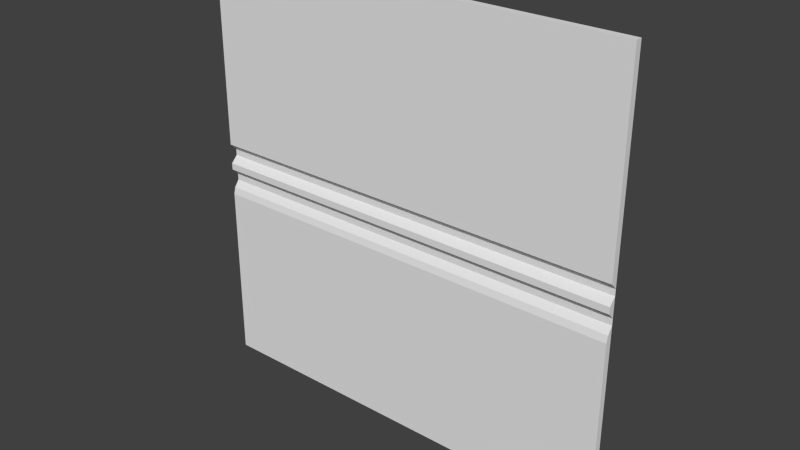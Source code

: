 # Source: flight1_2.blend  (saved by Blender 2.76.0; exported with 4.5.12 LTS)
import bpy
from mathutils import Matrix  # noqa: F401  (used for matrix-valued properties, if any)

bpy.ops.wm.read_factory_settings(use_empty=True)
scene = bpy.context.scene
scene.name = 'Scene'

# ---- collections
col_collection_1 = bpy.data.collections.new('Collection 1'); scene.collection.children.link(col_collection_1)

# ---- world
world_world = bpy.data.worlds.new('World'); scene.world = world_world
world_world.color = (0.05088, 0.05088, 0.05088)
world_world.use_sun_shadow = False
world_world.sun_shadow_jitter_overblur = 0.0
world_world.cycles.sampling_method = 'MANUAL'
world_world.cycles.sample_map_resolution = 256

# ---- meshes
me_flight1_2_meshdata = bpy.data.meshes.new('flight1_2_meshdata')
me_flight1_2_meshdata.from_pydata([(-1.28, 1.24, -1.28), (1.28, 1.24, -1.28), (-1.28, 1.24, 1.28), (1.28, 1.24, 1.28), (-1.28, 1.24, 0.0), (1.28, 1.24, 0.0), (1.28, 1.24, 0.1201), (-1.28, 1.24, 0.1201), (-1.28, 1.24, -0.2007), (1.28, 1.24, -0.2007), (1.28, 1.25, -0.1605), (1.28, 1.28, -0.1204), (1.28, 1.28, -0.08027), (1.28, 1.24, -0.04013), (-1.28, 1.24, -0.04013), (-1.28, 1.28, -0.08027), (-1.28, 1.28, -0.1204), (-1.28, 1.25, -0.1605), (-1.28, 1.28, 0.08006), (-1.28, 1.28, 0.04003), (1.28, 1.28, 0.04003), (1.28, 1.28, 0.08006), (-1.28, 1.28, -1.28), (1.28, 1.28, -1.28), (-1.28, 1.28, 1.28), (1.28, 1.28, 1.28)], [], [(7, 6, 3, 2), (14, 13, 5, 4), (18, 21, 6, 7), (0, 1, 9, 8), (8, 9, 10, 17), (17, 10, 11, 16), (16, 11, 12, 15), (15, 12, 13, 14), (4, 5, 20, 19), (19, 20, 21, 18), (2, 3, 25, 24), (1, 0, 22, 23), (3, 6, 21, 25), (5, 13, 12, 20), (1, 23, 11, 10, 9), (0, 8, 17, 16, 22), (19, 15, 14, 4), (2, 24, 18, 7)])
_uv = me_flight1_2_meshdata.uv_layers.new(name='UVMap')
_uv.uv.foreach_set('vector', [0.0002768, 0.5469, 1.0, 0.5469, 1.0, 1.0, 0.0002768, 1.0, 0.0002768, 0.4843, 1.0, 0.4843, 1.0, 0.5, 0.0002768, 0.5, 0.0002768, 0.5313, 1.0, 0.5313, 1.0, 0.5469, 0.0002768, 0.5469, 0.0002768, 0.0, 1.0, 0.0, 1.0, 0.4216, 0.0002768, 0.4216, 0.0002768, 0.4216, 1.0, 0.4216, 1.0, 0.4373, 0.0002768, 0.4373, 0.0002768, 0.4373, 1.0, 0.4373, 1.0, 0.453, 0.0002768, 0.453, 0.0002768, 0.453, 1.0, 0.453, 1.0, 0.4686, 0.0002768, 0.4686, 0.0002768, 0.4686, 1.0, 0.4686, 1.0, 0.4843, 0.0002768, 0.4843, 0.0002768, 0.5, 1.0, 0.5, 1.0, 0.5156, 0.0002768, 0.5156, 0.0002768, 0.5156, 1.0, 0.5156, 1.0, 0.5313, 0.0002768, 0.5313, 0.0002768, 0.9975, 1.0, 0.9975, 1.0, 0.9975, 0.0002768, 0.9975, 1.0, -0.007382, 0.0002768, -0.007382, 0.0002768, -0.007382, 1.0, -0.007382, 0.9961, 1.0, 0.9961, 0.5469, 0.9961, 0.5313, 0.9961, 1.0, 0.9961, 0.5, 0.9961, 0.4843, 0.9961, 0.4686, 0.9961, 0.5156, 0.9961, 0.0, 0.9961, 0.0, 0.9961, 0.453, 0.9961, 0.4373, 0.9961, 0.4216, 0.00223, 0.0, 0.00223, 0.4216, 0.00223, 0.4373, 0.00223, 0.453, 0.00223, 0.0, 0.00223, 0.5156, 0.00223, 0.4686, 0.00223, 0.4843, 0.00223, 0.5, 0.00223, 1.0, 0.00223, 1.0, 0.00223, 0.5313, 0.00223, 0.5469])
me_flight1_2_meshdata.use_remesh_preserve_volume = False
me_flight1_2_meshdata.use_remesh_preserve_attributes = False
me_flight1_2_meshdata.use_mirror_vertex_groups = False
me_flight1_2_meshdata.update()

# ---- objects
ob_flight1_2_mesh = bpy.data.objects.new('flight1_2_mesh', me_flight1_2_meshdata)

# ---- transforms, parenting, visibility, modifiers, constraints
ob_flight1_2_mesh.location = (0.0, 0.0, 0.0)
ob_flight1_2_mesh.lineart.crease_threshold = 0.0

# ---- collection membership
col_collection_1.objects.link(ob_flight1_2_mesh)

# ---- scene / render settings (as saved in the file)
scene.frame_start = 1; scene.frame_end = 2; scene.frame_set(1)
scene.render.engine = 'BLENDER_EEVEE_NEXT'
scene.render.resolution_percentage = 50
scene.render.dither_intensity = 0.0
scene.cycles.use_denoising = False
scene.cycles.samples = 10
scene.cycles.sampling_pattern = 'TABULATED_SOBOL'
scene.cycles.light_sampling_threshold = 0.0
scene.cycles.use_adaptive_sampling = False
scene.cycles.use_light_tree = False
scene.cycles.blur_glossy = 0.0
scene.cycles.pixel_filter_type = 'GAUSSIAN'
scene.cycles.sample_clamp_indirect = 0.0
scene.view_settings.view_transform = 'Standard'
bpy.context.view_layer.update()

# ---- added for rendering (the .blend has no active camera and no usable light): camera, sun
cam_auto = bpy.data.cameras.new('AutoCamera')
cam_auto.lens = 50.0
cam_auto.sensor_width = 36.0
cam_auto.clip_end = 1000.0
ob_auto_camera = bpy.data.objects.new('AutoCamera', cam_auto)
scene.collection.objects.link(ob_auto_camera)
ob_auto_camera.location = (3.34987, -2.75985, 2.6799)
ob_auto_camera.rotation_euler = (1.09748, -7.21219e-08, 0.694738)
scene.camera = ob_auto_camera
light_auto_sun = bpy.data.lights.new('AutoSun', 'SUN')
light_auto_sun.energy = 3.0
light_auto_sun.angle = 0.0523599
ob_auto_sun = bpy.data.objects.new('AutoSun', light_auto_sun)
scene.collection.objects.link(ob_auto_sun)
ob_auto_sun.rotation_euler = (0.872665, 0.174533, 0.523599)
bpy.context.view_layer.update()
